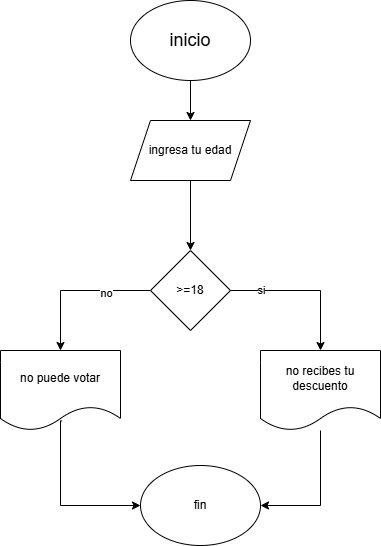

The diagram above was exported from draw.io. Its source (the exported page's mxGraphModel, read from the mxfile embedded in the PNG):
<mxGraphModel dx="998" dy="512" grid="1" gridSize="10" guides="1" tooltips="1" connect="1" arrows="1" fold="1" page="1" pageScale="1" pageWidth="827" pageHeight="1169" math="0" shadow="0">
  <root>
    <mxCell id="0" />
    <mxCell id="1" parent="0" />
    <mxCell id="E4rYmJF_eX3El-SluZ1B-3" style="edgeStyle=orthogonalEdgeStyle;rounded=0;orthogonalLoop=1;jettySize=auto;html=1;entryX=0.5;entryY=0;entryDx=0;entryDy=0;" parent="1" source="jCV-6NadKPj41hLukrli-1" target="E4rYmJF_eX3El-SluZ1B-2" edge="1">
      <mxGeometry relative="1" as="geometry" />
    </mxCell>
    <mxCell id="jCV-6NadKPj41hLukrli-1" value="&lt;font style=&quot;font-size: 18px;&quot;&gt;inicio&lt;/font&gt;" style="ellipse;whiteSpace=wrap;html=1;" parent="1" vertex="1">
      <mxGeometry x="340" y="40" width="120" height="80" as="geometry" />
    </mxCell>
    <mxCell id="jCV-6NadKPj41hLukrli-4" style="edgeStyle=orthogonalEdgeStyle;rounded=0;orthogonalLoop=1;jettySize=auto;html=1;exitX=0.5;exitY=1;exitDx=0;exitDy=0;" parent="1" source="E4rYmJF_eX3El-SluZ1B-2" target="jCV-6NadKPj41hLukrli-5" edge="1">
      <mxGeometry relative="1" as="geometry">
        <mxPoint x="400" y="300" as="targetPoint" />
        <mxPoint x="400" y="240" as="sourcePoint" />
      </mxGeometry>
    </mxCell>
    <mxCell id="jCV-6NadKPj41hLukrli-6" style="edgeStyle=orthogonalEdgeStyle;rounded=0;orthogonalLoop=1;jettySize=auto;html=1;" parent="1" source="jCV-6NadKPj41hLukrli-5" target="jCV-6NadKPj41hLukrli-7" edge="1">
      <mxGeometry relative="1" as="geometry">
        <mxPoint x="260" y="380" as="targetPoint" />
      </mxGeometry>
    </mxCell>
    <mxCell id="vAJirQ_TrUo224Kk3Gqj-1" value="no" style="edgeLabel;html=1;align=center;verticalAlign=middle;resizable=0;points=[];" parent="jCV-6NadKPj41hLukrli-6" vertex="1" connectable="0">
      <mxGeometry x="-0.4" y="2" relative="1" as="geometry">
        <mxPoint as="offset" />
      </mxGeometry>
    </mxCell>
    <mxCell id="jCV-6NadKPj41hLukrli-8" style="edgeStyle=orthogonalEdgeStyle;rounded=0;orthogonalLoop=1;jettySize=auto;html=1;" parent="1" source="jCV-6NadKPj41hLukrli-5" target="jCV-6NadKPj41hLukrli-9" edge="1">
      <mxGeometry relative="1" as="geometry">
        <mxPoint x="530" y="330" as="targetPoint" />
      </mxGeometry>
    </mxCell>
    <mxCell id="vAJirQ_TrUo224Kk3Gqj-2" value="si" style="edgeLabel;html=1;align=center;verticalAlign=middle;resizable=0;points=[];" parent="jCV-6NadKPj41hLukrli-8" vertex="1" connectable="0">
      <mxGeometry x="-0.6" y="1" relative="1" as="geometry">
        <mxPoint as="offset" />
      </mxGeometry>
    </mxCell>
    <mxCell id="jCV-6NadKPj41hLukrli-5" value="&amp;gt;=18" style="rhombus;whiteSpace=wrap;html=1;" parent="1" vertex="1">
      <mxGeometry x="360" y="290" width="80" height="80" as="geometry" />
    </mxCell>
    <mxCell id="jCV-6NadKPj41hLukrli-10" style="edgeStyle=orthogonalEdgeStyle;rounded=0;orthogonalLoop=1;jettySize=auto;html=1;exitX=0.513;exitY=0.88;exitDx=0;exitDy=0;exitPerimeter=0;entryX=0;entryY=0.5;entryDx=0;entryDy=0;" parent="1" source="jCV-6NadKPj41hLukrli-7" target="jCV-6NadKPj41hLukrli-11" edge="1">
      <mxGeometry relative="1" as="geometry">
        <mxPoint x="330" y="565" as="targetPoint" />
        <mxPoint x="250" y="490" as="sourcePoint" />
        <Array as="points">
          <mxPoint x="270" y="460" />
          <mxPoint x="270" y="545" />
        </Array>
      </mxGeometry>
    </mxCell>
    <mxCell id="jCV-6NadKPj41hLukrli-7" value="no puede votar" style="shape=document;whiteSpace=wrap;html=1;boundedLbl=1;" parent="1" vertex="1">
      <mxGeometry x="210" y="390" width="120" height="80" as="geometry" />
    </mxCell>
    <mxCell id="jCV-6NadKPj41hLukrli-12" style="edgeStyle=orthogonalEdgeStyle;rounded=0;orthogonalLoop=1;jettySize=auto;html=1;entryX=1;entryY=0.5;entryDx=0;entryDy=0;" parent="1" source="jCV-6NadKPj41hLukrli-9" target="jCV-6NadKPj41hLukrli-11" edge="1">
      <mxGeometry relative="1" as="geometry" />
    </mxCell>
    <mxCell id="jCV-6NadKPj41hLukrli-9" value="no recibes tu descuento" style="shape=document;whiteSpace=wrap;html=1;boundedLbl=1;" parent="1" vertex="1">
      <mxGeometry x="470" y="390" width="120" height="80" as="geometry" />
    </mxCell>
    <mxCell id="jCV-6NadKPj41hLukrli-11" value="fin" style="ellipse;whiteSpace=wrap;html=1;" parent="1" vertex="1">
      <mxGeometry x="350" y="505" width="120" height="80" as="geometry" />
    </mxCell>
    <mxCell id="E4rYmJF_eX3El-SluZ1B-2" value="ingresa tu edad" style="shape=parallelogram;perimeter=parallelogramPerimeter;whiteSpace=wrap;html=1;fixedSize=1;" parent="1" vertex="1">
      <mxGeometry x="340" y="160" width="120" height="60" as="geometry" />
    </mxCell>
  </root>
</mxGraphModel>